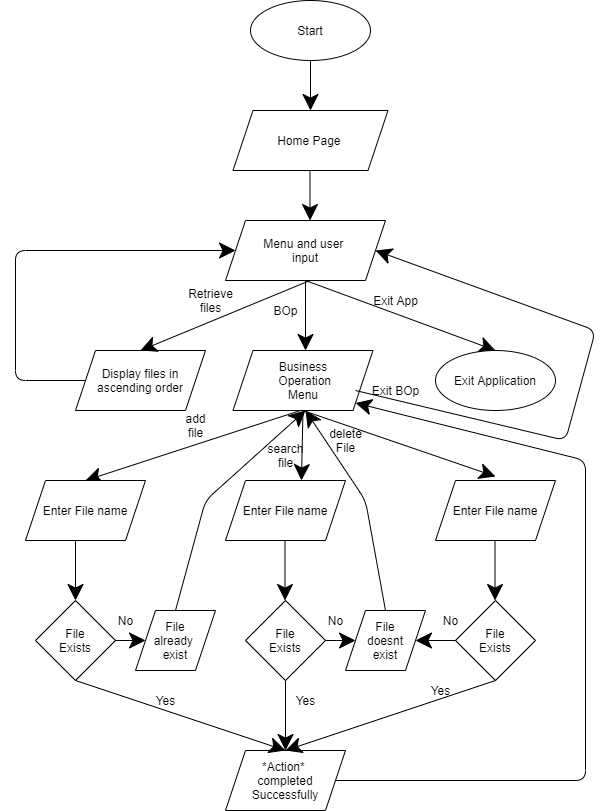

The diagram above was exported from draw.io. Its source (the exported page's mxGraphModel, read from the mxfile embedded in the PNG):
<mxGraphModel dx="782" dy="468" grid="1" gridSize="10" guides="1" tooltips="1" connect="1" arrows="1" fold="1" page="1" pageScale="1" pageWidth="850" pageHeight="1100" math="0" shadow="0">
  <root>
    <mxCell id="0" />
    <mxCell id="1" parent="0" />
    <mxCell id="e_rhoV2yU8FiH0vw-sj8-1" value="Start" style="ellipse;whiteSpace=wrap;html=1;hachureGap=4;pointerEvents=0;" vertex="1" parent="1">
      <mxGeometry x="305" width="120" height="60" as="geometry" />
    </mxCell>
    <mxCell id="e_rhoV2yU8FiH0vw-sj8-2" value="" style="endArrow=classic;html=1;startSize=14;endSize=14;sourcePerimeterSpacing=8;targetPerimeterSpacing=8;exitX=0.5;exitY=1;exitDx=0;exitDy=0;" edge="1" parent="1" source="e_rhoV2yU8FiH0vw-sj8-1">
      <mxGeometry width="50" height="50" relative="1" as="geometry">
        <mxPoint x="380" y="270" as="sourcePoint" />
        <mxPoint x="365" y="110" as="targetPoint" />
      </mxGeometry>
    </mxCell>
    <mxCell id="e_rhoV2yU8FiH0vw-sj8-4" value="Home Page&amp;nbsp;" style="shape=parallelogram;perimeter=parallelogramPerimeter;whiteSpace=wrap;html=1;fixedSize=1;hachureGap=4;pointerEvents=0;" vertex="1" parent="1">
      <mxGeometry x="287.5" y="110" width="155" height="60" as="geometry" />
    </mxCell>
    <mxCell id="e_rhoV2yU8FiH0vw-sj8-7" value="Display files in ascending order" style="shape=parallelogram;perimeter=parallelogramPerimeter;whiteSpace=wrap;html=1;fixedSize=1;hachureGap=4;pointerEvents=0;" vertex="1" parent="1">
      <mxGeometry x="130" y="350" width="130" height="60" as="geometry" />
    </mxCell>
    <mxCell id="e_rhoV2yU8FiH0vw-sj8-9" value="Retrieve&lt;br&gt;files" style="text;html=1;align=center;verticalAlign=middle;resizable=0;points=[];autosize=1;strokeColor=none;fillColor=none;" vertex="1" parent="1">
      <mxGeometry x="235" y="285" width="60" height="30" as="geometry" />
    </mxCell>
    <mxCell id="e_rhoV2yU8FiH0vw-sj8-10" value="Menu and user &lt;br&gt;input" style="shape=parallelogram;perimeter=parallelogramPerimeter;whiteSpace=wrap;html=1;fixedSize=1;hachureGap=4;pointerEvents=0;" vertex="1" parent="1">
      <mxGeometry x="280" y="220" width="160" height="60" as="geometry" />
    </mxCell>
    <mxCell id="e_rhoV2yU8FiH0vw-sj8-11" value="" style="endArrow=classic;html=1;startSize=14;endSize=14;sourcePerimeterSpacing=8;targetPerimeterSpacing=8;exitX=0.5;exitY=1;exitDx=0;exitDy=0;" edge="1" parent="1">
      <mxGeometry width="50" height="50" relative="1" as="geometry">
        <mxPoint x="364.5" y="170" as="sourcePoint" />
        <mxPoint x="364.5" y="220" as="targetPoint" />
      </mxGeometry>
    </mxCell>
    <mxCell id="e_rhoV2yU8FiH0vw-sj8-13" value="" style="endArrow=classic;html=1;startSize=14;endSize=14;sourcePerimeterSpacing=8;targetPerimeterSpacing=8;exitX=0.5;exitY=1;exitDx=0;exitDy=0;entryX=0.5;entryY=0;entryDx=0;entryDy=0;" edge="1" parent="1" target="e_rhoV2yU8FiH0vw-sj8-7">
      <mxGeometry width="50" height="50" relative="1" as="geometry">
        <mxPoint x="364.5" y="280" as="sourcePoint" />
        <mxPoint x="364.5" y="330" as="targetPoint" />
      </mxGeometry>
    </mxCell>
    <mxCell id="e_rhoV2yU8FiH0vw-sj8-20" value="BOp" style="text;html=1;align=center;verticalAlign=middle;resizable=0;points=[];autosize=1;strokeColor=none;fillColor=none;" vertex="1" parent="1">
      <mxGeometry x="320" y="300" width="40" height="20" as="geometry" />
    </mxCell>
    <mxCell id="e_rhoV2yU8FiH0vw-sj8-21" value="Business&lt;br&gt;&amp;nbsp;Operation&lt;br&gt;Menu" style="shape=parallelogram;perimeter=parallelogramPerimeter;whiteSpace=wrap;html=1;fixedSize=1;hachureGap=4;pointerEvents=0;" vertex="1" parent="1">
      <mxGeometry x="287.5" y="350" width="140" height="60" as="geometry" />
    </mxCell>
    <mxCell id="e_rhoV2yU8FiH0vw-sj8-22" value="" style="endArrow=classic;html=1;startSize=14;endSize=14;sourcePerimeterSpacing=8;targetPerimeterSpacing=8;" edge="1" parent="1">
      <mxGeometry width="50" height="50" relative="1" as="geometry">
        <mxPoint x="360" y="280" as="sourcePoint" />
        <mxPoint x="360" y="350" as="targetPoint" />
      </mxGeometry>
    </mxCell>
    <mxCell id="e_rhoV2yU8FiH0vw-sj8-25" value="" style="endArrow=classic;html=1;startSize=14;endSize=14;sourcePerimeterSpacing=8;targetPerimeterSpacing=8;entryX=0.5;entryY=0;entryDx=0;entryDy=0;" edge="1" parent="1" target="e_rhoV2yU8FiH0vw-sj8-27">
      <mxGeometry width="50" height="50" relative="1" as="geometry">
        <mxPoint x="360" y="280" as="sourcePoint" />
        <mxPoint x="480" y="340" as="targetPoint" />
      </mxGeometry>
    </mxCell>
    <mxCell id="e_rhoV2yU8FiH0vw-sj8-27" value="Exit Application" style="ellipse;whiteSpace=wrap;html=1;hachureGap=4;pointerEvents=0;" vertex="1" parent="1">
      <mxGeometry x="490" y="350" width="120" height="60" as="geometry" />
    </mxCell>
    <mxCell id="e_rhoV2yU8FiH0vw-sj8-29" value="Exit App" style="text;html=1;align=center;verticalAlign=middle;resizable=0;points=[];autosize=1;strokeColor=none;fillColor=none;" vertex="1" parent="1">
      <mxGeometry x="420" y="290" width="60" height="20" as="geometry" />
    </mxCell>
    <mxCell id="e_rhoV2yU8FiH0vw-sj8-32" value="" style="endArrow=classic;html=1;startSize=14;endSize=14;sourcePerimeterSpacing=8;targetPerimeterSpacing=8;" edge="1" parent="1">
      <mxGeometry width="50" height="50" relative="1" as="geometry">
        <mxPoint x="355" y="410" as="sourcePoint" />
        <mxPoint x="140" y="480" as="targetPoint" />
      </mxGeometry>
    </mxCell>
    <mxCell id="e_rhoV2yU8FiH0vw-sj8-33" value="" style="endArrow=classic;html=1;startSize=14;endSize=14;sourcePerimeterSpacing=8;targetPerimeterSpacing=8;exitX=0.5;exitY=1;exitDx=0;exitDy=0;entryX=0.633;entryY=0;entryDx=0;entryDy=0;entryPerimeter=0;" edge="1" parent="1" source="e_rhoV2yU8FiH0vw-sj8-21" target="e_rhoV2yU8FiH0vw-sj8-41">
      <mxGeometry width="50" height="50" relative="1" as="geometry">
        <mxPoint x="365" y="420" as="sourcePoint" />
        <mxPoint x="290" y="480" as="targetPoint" />
      </mxGeometry>
    </mxCell>
    <mxCell id="e_rhoV2yU8FiH0vw-sj8-34" value="" style="endArrow=classic;html=1;startSize=14;endSize=14;sourcePerimeterSpacing=8;targetPerimeterSpacing=8;exitX=0.5;exitY=1;exitDx=0;exitDy=0;" edge="1" parent="1" source="e_rhoV2yU8FiH0vw-sj8-21">
      <mxGeometry width="50" height="50" relative="1" as="geometry">
        <mxPoint x="367.5" y="420" as="sourcePoint" />
        <mxPoint x="550" y="476" as="targetPoint" />
      </mxGeometry>
    </mxCell>
    <mxCell id="e_rhoV2yU8FiH0vw-sj8-36" value="add&lt;br&gt;file" style="text;html=1;align=center;verticalAlign=middle;resizable=0;points=[];autosize=1;strokeColor=none;fillColor=none;" vertex="1" parent="1">
      <mxGeometry x="230" y="410" width="40" height="30" as="geometry" />
    </mxCell>
    <mxCell id="e_rhoV2yU8FiH0vw-sj8-37" value="search&lt;br&gt;file" style="text;html=1;align=center;verticalAlign=middle;resizable=0;points=[];autosize=1;strokeColor=none;fillColor=none;" vertex="1" parent="1">
      <mxGeometry x="315" y="440" width="50" height="30" as="geometry" />
    </mxCell>
    <mxCell id="e_rhoV2yU8FiH0vw-sj8-38" value="delete&lt;br&gt;File" style="text;html=1;align=center;verticalAlign=middle;resizable=0;points=[];autosize=1;strokeColor=none;fillColor=none;" vertex="1" parent="1">
      <mxGeometry x="375" y="425" width="50" height="30" as="geometry" />
    </mxCell>
    <mxCell id="e_rhoV2yU8FiH0vw-sj8-39" value="Exit BOp" style="text;html=1;align=center;verticalAlign=middle;resizable=0;points=[];autosize=1;strokeColor=none;fillColor=none;" vertex="1" parent="1">
      <mxGeometry x="420" y="380" width="60" height="20" as="geometry" />
    </mxCell>
    <mxCell id="e_rhoV2yU8FiH0vw-sj8-40" value="Enter File name" style="shape=parallelogram;perimeter=parallelogramPerimeter;whiteSpace=wrap;html=1;fixedSize=1;hachureGap=4;pointerEvents=0;" vertex="1" parent="1">
      <mxGeometry x="80" y="480" width="120" height="60" as="geometry" />
    </mxCell>
    <mxCell id="e_rhoV2yU8FiH0vw-sj8-41" value="&#10;&#10;&lt;span style=&quot;color: rgb(0, 0, 0); font-family: helvetica; font-size: 12px; font-style: normal; font-weight: 400; letter-spacing: normal; text-align: center; text-indent: 0px; text-transform: none; word-spacing: 0px; background-color: rgb(248, 249, 250); display: inline; float: none;&quot;&gt;Enter File name&lt;/span&gt;&#10;&#10;" style="shape=parallelogram;perimeter=parallelogramPerimeter;whiteSpace=wrap;html=1;fixedSize=1;hachureGap=4;pointerEvents=0;" vertex="1" parent="1">
      <mxGeometry x="280" y="480" width="120" height="60" as="geometry" />
    </mxCell>
    <mxCell id="e_rhoV2yU8FiH0vw-sj8-42" value="&#10;&#10;&lt;span style=&quot;color: rgb(0, 0, 0); font-family: helvetica; font-size: 12px; font-style: normal; font-weight: 400; letter-spacing: normal; text-align: center; text-indent: 0px; text-transform: none; word-spacing: 0px; background-color: rgb(248, 249, 250); display: inline; float: none;&quot;&gt;Enter File name&lt;/span&gt;&#10;&#10;" style="shape=parallelogram;perimeter=parallelogramPerimeter;whiteSpace=wrap;html=1;fixedSize=1;hachureGap=4;pointerEvents=0;" vertex="1" parent="1">
      <mxGeometry x="490" y="480" width="120" height="60" as="geometry" />
    </mxCell>
    <mxCell id="e_rhoV2yU8FiH0vw-sj8-49" value="File&lt;br&gt;Exists" style="rhombus;whiteSpace=wrap;html=1;hachureGap=4;" vertex="1" parent="1">
      <mxGeometry x="90" y="600" width="80" height="80" as="geometry" />
    </mxCell>
    <mxCell id="e_rhoV2yU8FiH0vw-sj8-51" value="" style="endArrow=classic;html=1;startSize=14;endSize=14;sourcePerimeterSpacing=8;targetPerimeterSpacing=8;" edge="1" parent="1">
      <mxGeometry width="50" height="50" relative="1" as="geometry">
        <mxPoint x="130" y="540" as="sourcePoint" />
        <mxPoint x="130" y="600" as="targetPoint" />
      </mxGeometry>
    </mxCell>
    <mxCell id="e_rhoV2yU8FiH0vw-sj8-52" value="File&lt;br&gt;Exists" style="rhombus;whiteSpace=wrap;html=1;hachureGap=4;" vertex="1" parent="1">
      <mxGeometry x="300" y="600" width="80" height="80" as="geometry" />
    </mxCell>
    <mxCell id="e_rhoV2yU8FiH0vw-sj8-53" value="" style="endArrow=classic;html=1;startSize=14;endSize=14;sourcePerimeterSpacing=8;targetPerimeterSpacing=8;" edge="1" parent="1">
      <mxGeometry width="50" height="50" relative="1" as="geometry">
        <mxPoint x="339.5" y="540" as="sourcePoint" />
        <mxPoint x="339.5" y="600" as="targetPoint" />
      </mxGeometry>
    </mxCell>
    <mxCell id="e_rhoV2yU8FiH0vw-sj8-54" value="File&lt;br&gt;Exists" style="rhombus;whiteSpace=wrap;html=1;hachureGap=4;" vertex="1" parent="1">
      <mxGeometry x="510" y="600" width="80" height="80" as="geometry" />
    </mxCell>
    <mxCell id="e_rhoV2yU8FiH0vw-sj8-55" value="" style="endArrow=classic;html=1;startSize=14;endSize=14;sourcePerimeterSpacing=8;targetPerimeterSpacing=8;" edge="1" parent="1">
      <mxGeometry width="50" height="50" relative="1" as="geometry">
        <mxPoint x="549.5" y="540" as="sourcePoint" />
        <mxPoint x="549.5" y="600" as="targetPoint" />
      </mxGeometry>
    </mxCell>
    <mxCell id="e_rhoV2yU8FiH0vw-sj8-56" value="" style="endArrow=classic;html=1;startSize=14;endSize=14;sourcePerimeterSpacing=8;targetPerimeterSpacing=8;exitX=0;exitY=0.5;exitDx=0;exitDy=0;" edge="1" parent="1" source="e_rhoV2yU8FiH0vw-sj8-54">
      <mxGeometry width="50" height="50" relative="1" as="geometry">
        <mxPoint x="380" y="690" as="sourcePoint" />
        <mxPoint x="470" y="640" as="targetPoint" />
      </mxGeometry>
    </mxCell>
    <mxCell id="e_rhoV2yU8FiH0vw-sj8-57" value="" style="endArrow=classic;html=1;startSize=14;endSize=14;sourcePerimeterSpacing=8;targetPerimeterSpacing=8;exitX=1;exitY=0.5;exitDx=0;exitDy=0;" edge="1" parent="1" source="e_rhoV2yU8FiH0vw-sj8-52">
      <mxGeometry width="50" height="50" relative="1" as="geometry">
        <mxPoint x="380" y="690" as="sourcePoint" />
        <mxPoint x="410" y="640" as="targetPoint" />
      </mxGeometry>
    </mxCell>
    <mxCell id="e_rhoV2yU8FiH0vw-sj8-58" value="File&lt;br&gt;doesnt&lt;br&gt;exist" style="shape=parallelogram;perimeter=parallelogramPerimeter;whiteSpace=wrap;html=1;fixedSize=1;hachureGap=4;pointerEvents=0;" vertex="1" parent="1">
      <mxGeometry x="400" y="610" width="80" height="60" as="geometry" />
    </mxCell>
    <mxCell id="e_rhoV2yU8FiH0vw-sj8-59" value="No" style="text;html=1;align=center;verticalAlign=middle;resizable=0;points=[];autosize=1;strokeColor=none;fillColor=none;" vertex="1" parent="1">
      <mxGeometry x="375" y="610" width="30" height="20" as="geometry" />
    </mxCell>
    <mxCell id="e_rhoV2yU8FiH0vw-sj8-60" value="No" style="text;html=1;align=center;verticalAlign=middle;resizable=0;points=[];autosize=1;strokeColor=none;fillColor=none;" vertex="1" parent="1">
      <mxGeometry x="490" y="610" width="30" height="20" as="geometry" />
    </mxCell>
    <mxCell id="e_rhoV2yU8FiH0vw-sj8-61" value="" style="endArrow=classic;html=1;startSize=14;endSize=14;sourcePerimeterSpacing=8;targetPerimeterSpacing=8;exitX=1;exitY=0.5;exitDx=0;exitDy=0;" edge="1" parent="1">
      <mxGeometry width="50" height="50" relative="1" as="geometry">
        <mxPoint x="170" y="640" as="sourcePoint" />
        <mxPoint x="200" y="640" as="targetPoint" />
      </mxGeometry>
    </mxCell>
    <mxCell id="e_rhoV2yU8FiH0vw-sj8-62" value="File&lt;br&gt;already&amp;nbsp;&lt;br&gt;exist" style="shape=parallelogram;perimeter=parallelogramPerimeter;whiteSpace=wrap;html=1;fixedSize=1;hachureGap=4;pointerEvents=0;" vertex="1" parent="1">
      <mxGeometry x="190" y="610" width="80" height="60" as="geometry" />
    </mxCell>
    <mxCell id="e_rhoV2yU8FiH0vw-sj8-63" value="No" style="text;html=1;align=center;verticalAlign=middle;resizable=0;points=[];autosize=1;strokeColor=none;fillColor=none;" vertex="1" parent="1">
      <mxGeometry x="165" y="610" width="30" height="20" as="geometry" />
    </mxCell>
    <mxCell id="e_rhoV2yU8FiH0vw-sj8-64" value="*Action* &lt;br&gt;completed&lt;br&gt;Successfully" style="shape=parallelogram;perimeter=parallelogramPerimeter;whiteSpace=wrap;html=1;fixedSize=1;hachureGap=4;pointerEvents=0;" vertex="1" parent="1">
      <mxGeometry x="280" y="750" width="120" height="60" as="geometry" />
    </mxCell>
    <mxCell id="e_rhoV2yU8FiH0vw-sj8-65" value="" style="endArrow=classic;html=1;startSize=14;endSize=14;sourcePerimeterSpacing=8;targetPerimeterSpacing=8;exitX=0.5;exitY=1;exitDx=0;exitDy=0;entryX=0.5;entryY=0;entryDx=0;entryDy=0;" edge="1" parent="1" source="e_rhoV2yU8FiH0vw-sj8-49" target="e_rhoV2yU8FiH0vw-sj8-64">
      <mxGeometry width="50" height="50" relative="1" as="geometry">
        <mxPoint x="150" y="710" as="sourcePoint" />
        <mxPoint x="200" y="660" as="targetPoint" />
      </mxGeometry>
    </mxCell>
    <mxCell id="e_rhoV2yU8FiH0vw-sj8-66" value="" style="endArrow=classic;html=1;startSize=14;endSize=14;sourcePerimeterSpacing=8;targetPerimeterSpacing=8;" edge="1" parent="1">
      <mxGeometry width="50" height="50" relative="1" as="geometry">
        <mxPoint x="340" y="680" as="sourcePoint" />
        <mxPoint x="340" y="750" as="targetPoint" />
      </mxGeometry>
    </mxCell>
    <mxCell id="e_rhoV2yU8FiH0vw-sj8-67" value="" style="endArrow=classic;html=1;startSize=14;endSize=14;sourcePerimeterSpacing=8;targetPerimeterSpacing=8;" edge="1" parent="1">
      <mxGeometry width="50" height="50" relative="1" as="geometry">
        <mxPoint x="550" y="680" as="sourcePoint" />
        <mxPoint x="340" y="750" as="targetPoint" />
      </mxGeometry>
    </mxCell>
    <mxCell id="e_rhoV2yU8FiH0vw-sj8-68" value="Yes" style="text;html=1;align=center;verticalAlign=middle;resizable=0;points=[];autosize=1;strokeColor=none;fillColor=none;" vertex="1" parent="1">
      <mxGeometry x="205" y="690" width="30" height="20" as="geometry" />
    </mxCell>
    <mxCell id="e_rhoV2yU8FiH0vw-sj8-69" value="Yes" style="text;html=1;align=center;verticalAlign=middle;resizable=0;points=[];autosize=1;strokeColor=none;fillColor=none;" vertex="1" parent="1">
      <mxGeometry x="345" y="690" width="30" height="20" as="geometry" />
    </mxCell>
    <mxCell id="e_rhoV2yU8FiH0vw-sj8-70" value="Yes" style="text;html=1;align=center;verticalAlign=middle;resizable=0;points=[];autosize=1;strokeColor=none;fillColor=none;" vertex="1" parent="1">
      <mxGeometry x="480" y="680" width="30" height="20" as="geometry" />
    </mxCell>
    <mxCell id="e_rhoV2yU8FiH0vw-sj8-75" value="" style="endArrow=classic;html=1;startSize=14;endSize=14;sourcePerimeterSpacing=8;targetPerimeterSpacing=8;exitX=1;exitY=0.5;exitDx=0;exitDy=0;entryX=1;entryY=1;entryDx=0;entryDy=0;" edge="1" parent="1" source="e_rhoV2yU8FiH0vw-sj8-64" target="e_rhoV2yU8FiH0vw-sj8-21">
      <mxGeometry width="50" height="50" relative="1" as="geometry">
        <mxPoint x="390" y="790" as="sourcePoint" />
        <mxPoint x="640" y="450" as="targetPoint" />
        <Array as="points">
          <mxPoint x="640" y="780" />
          <mxPoint x="640" y="460" />
        </Array>
      </mxGeometry>
    </mxCell>
    <mxCell id="e_rhoV2yU8FiH0vw-sj8-76" value="" style="endArrow=classic;html=1;startSize=14;endSize=14;sourcePerimeterSpacing=8;targetPerimeterSpacing=8;exitX=0.5;exitY=0;exitDx=0;exitDy=0;" edge="1" parent="1" source="e_rhoV2yU8FiH0vw-sj8-62">
      <mxGeometry width="50" height="50" relative="1" as="geometry">
        <mxPoint x="320" y="520" as="sourcePoint" />
        <mxPoint x="360" y="410" as="targetPoint" />
        <Array as="points">
          <mxPoint x="260" y="500" />
        </Array>
      </mxGeometry>
    </mxCell>
    <mxCell id="e_rhoV2yU8FiH0vw-sj8-77" value="" style="endArrow=classic;html=1;startSize=14;endSize=14;sourcePerimeterSpacing=8;targetPerimeterSpacing=8;exitX=0.5;exitY=0;exitDx=0;exitDy=0;" edge="1" parent="1" source="e_rhoV2yU8FiH0vw-sj8-58">
      <mxGeometry width="50" height="50" relative="1" as="geometry">
        <mxPoint x="340" y="550" as="sourcePoint" />
        <mxPoint x="360" y="410" as="targetPoint" />
        <Array as="points">
          <mxPoint x="420" y="500" />
        </Array>
      </mxGeometry>
    </mxCell>
    <mxCell id="e_rhoV2yU8FiH0vw-sj8-78" value="" style="endArrow=classic;html=1;startSize=14;endSize=14;sourcePerimeterSpacing=8;targetPerimeterSpacing=8;exitX=0;exitY=0.5;exitDx=0;exitDy=0;entryX=0;entryY=0.5;entryDx=0;entryDy=0;" edge="1" parent="1" source="e_rhoV2yU8FiH0vw-sj8-7" target="e_rhoV2yU8FiH0vw-sj8-10">
      <mxGeometry width="50" height="50" relative="1" as="geometry">
        <mxPoint x="130" y="390" as="sourcePoint" />
        <mxPoint x="210" y="260" as="targetPoint" />
        <Array as="points">
          <mxPoint x="70" y="380" />
          <mxPoint x="70" y="250" />
        </Array>
      </mxGeometry>
    </mxCell>
    <mxCell id="e_rhoV2yU8FiH0vw-sj8-79" value="" style="endArrow=classic;html=1;startSize=14;endSize=14;sourcePerimeterSpacing=8;targetPerimeterSpacing=8;entryX=1;entryY=0.5;entryDx=0;entryDy=0;" edge="1" parent="1" target="e_rhoV2yU8FiH0vw-sj8-10">
      <mxGeometry width="50" height="50" relative="1" as="geometry">
        <mxPoint x="410" y="390" as="sourcePoint" />
        <mxPoint x="660" y="450" as="targetPoint" />
        <Array as="points">
          <mxPoint x="620" y="440" />
          <mxPoint x="650" y="330" />
        </Array>
      </mxGeometry>
    </mxCell>
  </root>
</mxGraphModel>